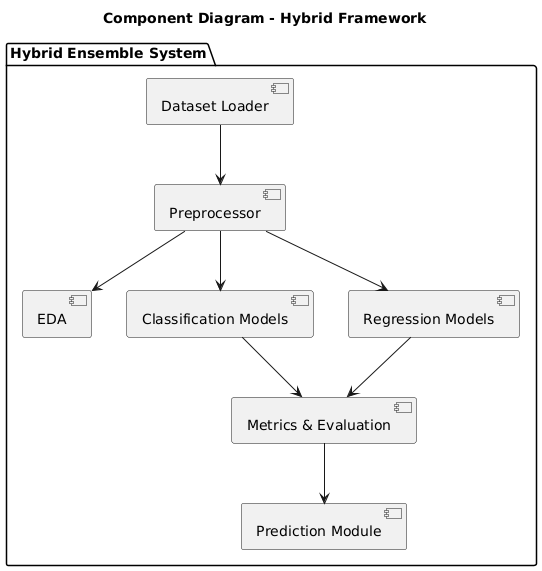

The diagram above was rendered by PlantUML. Its source (embedded in the PNG):
@startuml
title Component Diagram - Hybrid Framework

package "Hybrid Ensemble System" {
  [Dataset Loader]
  [Preprocessor]
  [EDA]
  [Classification Models]
  [Regression Models]
  [Metrics & Evaluation]
  [Prediction Module]
}

[Dataset Loader] --> [Preprocessor]
[Preprocessor] --> [EDA]
[Preprocessor] --> [Classification Models]
[Preprocessor] --> [Regression Models]
[Classification Models] --> [Metrics & Evaluation]
[Regression Models] --> [Metrics & Evaluation]
[Metrics & Evaluation] --> [Prediction Module]
@enduml